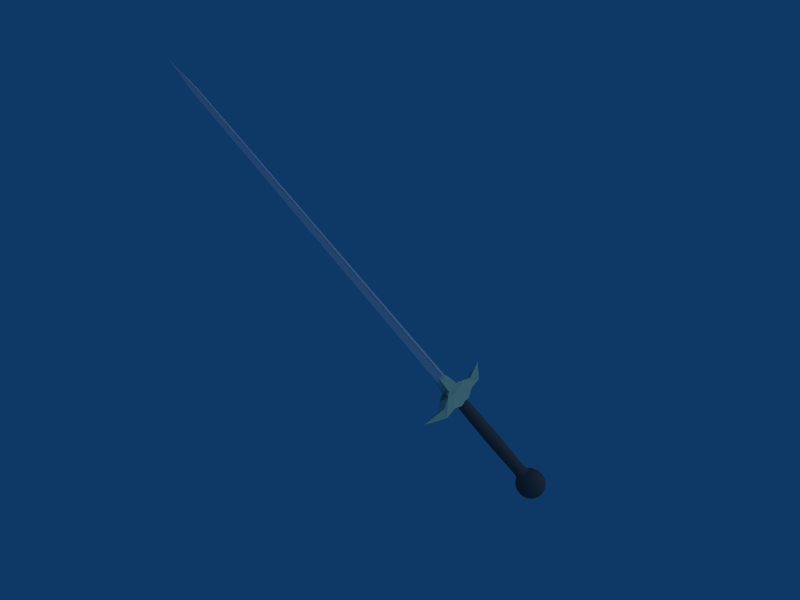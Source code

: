 # Source: Weapon_Sword.blend  (saved by Blender 2.37.0; exported with 4.5.12 LTS)
import bpy
from mathutils import Matrix  # noqa: F401  (used for matrix-valued properties, if any)

bpy.ops.wm.read_factory_settings(use_empty=True)
scene = bpy.context.scene
scene.name = 'Scene'

# ---- collections
col_collection_1 = bpy.data.collections.new('Collection 1'); scene.collection.children.link(col_collection_1)

# ---- materials (node trees are filled in below, after node groups)
mat_gold = bpy.data.materials.new('Gold')
mat_gold.alpha_threshold = 0.0
mat_gold.diffuse_color = (0.88, 0.89, 0.73, 1.0)
mat_gold.roughness = 0.5
mat_gold.line_color = (0.0, 0.0, 0.0, 1.0)
mat_leather = bpy.data.materials.new('Leather')
mat_leather.alpha_threshold = 0.0
mat_leather.preview_render_type = 'FLAT'
mat_leather.diffuse_color = (0.395, 0.3476, 0.3578, 1.0)
mat_leather.specular_color = (0.3099, 0.02073, 0.02073)
mat_leather.roughness = 0.5
mat_leather.line_color = (0.0, 0.0, 0.0, 1.0)
mat_material = bpy.data.materials.new('Material')
mat_material.alpha_threshold = 0.0
mat_material.preview_render_type = 'CUBE'
mat_material.diffuse_color = (0.8041, 0.796, 0.8583, 1.0)
mat_material.roughness = 0.5
mat_material.specular_intensity = 2.0
mat_material.line_color = (0.0, 0.0, 0.0, 1.0)

# ---- material node trees

# ---- world
world_world = bpy.data.worlds.new('World'); scene.world = world_world
world_world.color = (0.05656, 0.2208, 0.4)
world_world.use_sun_shadow = False
world_world.sun_shadow_jitter_overblur = 0.0
world_world.cycles.sampling_method = 'MANUAL'
world_world.cycles.sample_map_resolution = 256

# ---- cameras
cam_camera = bpy.data.cameras.new('Camera')
cam_camera.passepartout_alpha = 0.2
cam_camera.clip_end = 100.0
cam_camera.lens = 35.0
cam_camera.ortho_scale = 7.314
cam_camera.show_passepartout = False
cam_camera.show_safe_areas = True
cam_camera.dof.focus_distance = 0.0
cam_camera.dof.aperture_fstop = 128.0

# ---- lights
light_lamp = bpy.data.lights.new('Lamp', 'SUN')
light_lamp.color = (0.9645, 0.9813, 0.91)
light_lamp.transmission_factor = 0.0
light_lamp.angle = 1.571
light_lamp.energy = 0.6
light_lamp.shadow_buffer_clip_start = 0.5
light_lamp.shadow_soft_size = 1.0
light_lamp.shadow_cascade_max_distance = 1000.0
light_lamp.cycles.use_multiple_importance_sampling = False
light_spot = bpy.data.lights.new('Spot', 'POINT')
light_spot.color = (0.9718, 0.8737, 0.8737)
light_spot.transmission_factor = 0.0
light_spot.cutoff_distance = 30.0
light_spot.energy = 85.0
light_spot.shadow_buffer_clip_start = 1.001
light_spot.shadow_soft_size = 1.0
light_spot.shadow_maximum_resolution = 0.006
light_spot.use_absolute_resolution = True
light_spot.cycles.use_multiple_importance_sampling = False

# ---- meshes
me_hilt = bpy.data.meshes.new('Hilt')
me_hilt.from_pydata([(3.487, -3.487, 2.902), (-7.837, -1.43, -3.487), (-6.651, 4.515, -3.487), (-7.837, -1.43, 3.487), (-6.651, 4.515, 3.487), (-6.651, 4.515, -3.487), (-7.837, -1.43, -3.487), (-7.837, -1.43, 3.487), (-6.651, 4.515, 3.487), (-15.11, -1.43, -3.487), (-12.35, 2.142, -2.643), (-15.11, -1.43, 3.487), (-12.35, 2.142, 2.643), (-24.84, 3.876, -8.954e-05), (-24.85, 3.876, -8.954e-05), (-9.491, -1.825, 1.109), (-9.491, -1.825, -1.109), (-9.491, -1.825, -1.109), (-9.491, -1.825, 1.109), (-11.81, -1.825, -1.109), (-11.81, -1.825, 1.109), (-6.651, 4.515, -3.487), (-3.487, 3.487, -3.487), (-3.487, -3.487, -2.902), (3.487, -3.487, -2.902), (3.487, 3.487, -3.487), (-3.487, 3.487, 3.487), (-3.487, -3.487, 2.902), (3.487, 3.487, 3.487), (7.837, -1.43, -3.487), (6.651, 4.515, -3.487), (7.837, -1.43, 3.487), (6.651, 4.515, 3.487), (6.651, 4.515, -3.487), (7.837, -1.43, -3.487), (7.837, -1.43, 3.487), (6.651, 4.515, 3.487), (15.11, -1.43, -3.487), (12.35, 2.142, -2.643), (15.11, -1.43, 3.487), (12.35, 2.142, 2.643), (24.84, 3.876, -9.075e-05), (24.85, 3.876, -9.075e-05), (9.491, -1.825, 1.109), (9.491, -1.825, -1.109), (9.491, -1.825, -1.109), (9.491, -1.825, 1.109), (11.81, -1.825, -1.109), (11.81, -1.825, 1.109), (6.651, 4.515, -3.487), (-4.522, 6.096, -1.873), (-4.522, 6.096, 1.873), (-4.522, 6.096, -1.873), (-4.522, 6.096, 1.873), (-3.487, 5.78, -2.755), (3.487, 5.78, -2.755), (-3.487, 5.78, 2.755), (3.487, 5.78, 2.755), (4.522, 6.096, -1.873), (4.522, 6.096, 1.873), (4.522, 6.096, -1.873), (4.522, 6.096, 1.873), (-2.407, 11.87, -1.902), (2.407, 11.87, -1.902), (2.407, 11.87, 1.902), (-2.407, 11.87, 1.902), (-6.101e-07, 16.22, -6.868e-07)], [], [(27, 0, 28, 26), (24, 0, 27, 23), (23, 27, 26, 22), (28, 25, 22, 26), (23, 22, 2, 1), (26, 27, 3, 4), (27, 23, 1, 3), (22, 26, 4, 2), (1, 2, 5, 6), (4, 3, 7, 8), (3, 1, 6, 7), (2, 4, 8, 5), (6, 5, 10, 9), (8, 7, 11, 12), (7, 6, 9, 11), (5, 8, 12, 10), (9, 10, 13, 14), (12, 11, 14, 13), (11, 9, 14), (10, 12, 13), (1, 3, 15, 16), (6, 1, 16, 17), (3, 7, 18, 15), (6, 7, 18, 17), (9, 6, 17, 19), (7, 11, 20, 18), (11, 9, 19, 20), (22, 23, 24, 25), (24, 0, 28, 25), (24, 25, 30, 29), (28, 0, 31, 32), (0, 24, 29, 31), (25, 28, 32, 30), (29, 30, 33, 34), (32, 31, 35, 36), (31, 29, 34, 35), (30, 32, 36, 33), (34, 33, 38, 37), (36, 35, 39, 40), (35, 34, 37, 39), (33, 36, 40, 38), (37, 38, 41, 42), (40, 39, 42, 41), (39, 37, 42), (38, 40, 41), (29, 31, 43, 44), (34, 29, 44, 45), (31, 35, 46, 43), (34, 35, 46, 45), (37, 34, 45, 47), (35, 39, 48, 46), (39, 37, 47, 48), (4, 2, 50, 51), (2, 5, 52, 50), (8, 4, 51, 53), (5, 8, 53, 52), (22, 25, 55, 54), (28, 26, 56, 57), (26, 22, 54, 56), (28, 25, 55, 57), (25, 30, 58, 55), (32, 28, 57, 59), (32, 30, 58, 59), (30, 33, 60, 58), (36, 32, 59, 61), (33, 36, 61, 60), (4, 26, 56, 51), (22, 2, 50, 54), (54, 55, 63, 62), (57, 56, 65, 64), (56, 54, 62, 65), (57, 55, 63, 64), (62, 63, 66), (64, 65, 66), (65, 62, 66), (64, 63, 66)])
me_hilt.materials.append(mat_gold)
me_hilt.use_remesh_preserve_volume = False
me_hilt.use_remesh_preserve_attributes = False
me_hilt.use_mirror_vertex_groups = False
me_hilt.update()
me_sphere = bpy.data.meshes.new('Sphere')
me_sphere.from_pydata([(0.2549, 0.1056, -1.387), (0.5, 0.2071, -1.307), (0.7259, 0.3007, -1.176), (0.9239, 0.3827, -1.0), (1.086, 0.45, -0.7857), (1.207, 0.5, -0.5412), (1.281, 0.5308, -0.2759), (1.307, 0.5412, 1.415e-07), (1.281, 0.5308, 0.2759), (1.207, 0.5, 0.5412), (1.086, 0.45, 0.7857), (0.9239, 0.3827, 1.0), (0.7259, 0.3007, 1.176), (0.5, 0.2071, 1.307), (0.3827, 0.3827, 1.307), (0.5556, 0.5556, 1.176), (0.7071, 0.7071, 1.0), (0.8315, 0.8315, 0.7857), (0.9239, 0.9239, 0.5412), (0.9808, 0.9808, 0.2759), (1.0, 1.0, 1.605e-07), (0.9808, 0.9808, -0.2759), (0.9239, 0.9239, -0.5412), (0.8315, 0.8315, -0.7857), (0.7071, 0.7071, -1.0), (0.5556, 0.5556, -1.176), (0.3827, 0.3827, -1.307), (0.1951, 0.1951, -1.387), (-1.763e-07, -3.674e-07, -1.414), (0.1056, 0.2549, -1.387), (0.2071, 0.5, -1.307), (0.3007, 0.7259, -1.176), (0.3827, 0.9239, -1.0), (0.45, 1.086, -0.7857), (0.5, 1.207, -0.5412), (0.5308, 1.281, -0.2759), (0.5412, 1.307, 1.731e-07), (0.5308, 1.281, 0.2759), (0.5, 1.207, 0.5412), (0.45, 1.086, 0.7857), (0.3827, 0.9239, 1.0), (0.3007, 0.7259, 1.176), (0.2071, 0.5, 1.307), (-2.527e-09, 0.5412, 1.307), (-5.183e-09, 0.7857, 1.176), (-3.226e-08, 1.0, 1.0), (-6.186e-08, 1.176, 0.7857), (1.135e-08, 1.307, 0.5412), (2.052e-08, 1.387, 0.2759), (-3.995e-08, 1.414, 1.776e-07), (-1.565e-08, 1.387, -0.2759), (2.08e-08, 1.307, -0.5412), (-6.186e-08, 1.176, -0.7857), (-3.226e-08, 1.0, -1.0), (-9.907e-09, 0.7857, -1.176), (-2.142e-08, 0.5412, -1.307), (-3.659e-09, 0.2759, -1.387), (-0.1056, 0.2549, -1.387), (-0.2071, 0.5, -1.307), (-0.3007, 0.7259, -1.176), (-0.3827, 0.9239, -1.0), (-0.45, 1.086, -0.7857), (-0.5, 1.207, -0.5412), (-0.5308, 1.281, -0.2759), (-0.5412, 1.307, 1.731e-07), (-0.5308, 1.281, 0.2759), (-0.5, 1.207, 0.5412), (-0.45, 1.086, 0.7857), (-0.3827, 0.9239, 1.0), (-0.3007, 0.7259, 1.176), (-0.2071, 0.5, 1.307), (-0.3827, 0.3827, 1.307), (-0.5556, 0.5556, 1.176), (-0.7071, 0.7071, 1.0), (-0.8315, 0.8315, 0.7857), (-0.9239, 0.9239, 0.5412), (-0.9808, 0.9808, 0.2759), (-1.0, 1.0, 1.605e-07), (-0.9808, 0.9808, -0.2759), (-0.9239, 0.9239, -0.5412), (-0.8315, 0.8315, -0.7857), (-0.7071, 0.7071, -1.0), (-0.5556, 0.5556, -1.176), (-0.3827, 0.3827, -1.307), (-0.1951, 0.1951, -1.387), (-0.2549, 0.1056, -1.387), (-0.5, 0.2071, -1.307), (-0.7259, 0.3007, -1.176), (-0.9239, 0.3827, -1.0), (-1.086, 0.45, -0.7857), (-1.207, 0.5, -0.5412), (-1.281, 0.5308, -0.2759), (-1.307, 0.5412, 1.415e-07), (-1.281, 0.5308, 0.2759), (-1.207, 0.5, 0.5412), (-1.086, 0.45, 0.7857), (-0.9239, 0.3827, 1.0), (-0.7259, 0.3007, 1.176), (-0.5, 0.2071, 1.307), (-0.5412, -6.117e-08, 1.307), (-0.7857, -5.843e-08, 1.176), (-1.0, -5.544e-08, 1.0), (-1.176, -1.313e-07, 0.7857), (-1.307, 7.102e-09, 0.5412), (-1.387, -3.176e-10, 0.2759), (-1.414, -1.045e-07, 1.192e-07), (-1.387, -4.268e-09, -0.2759), (-1.307, 3.369e-08, -0.5412), (-1.176, -6.642e-08, -0.7857), (-1.0, 2.71e-08, -1.0), (-0.7857, 5.671e-08, -1.176), (-0.5412, 3.014e-08, -1.307), (-0.2759, 4.434e-08, -1.387), (-0.2549, -0.1056, -1.387), (-0.5, -0.2071, -1.307), (-0.7259, -0.3007, -1.176), (-0.9239, -0.3827, -1.0), (-1.086, -0.45, -0.7857), (-1.207, -0.5, -0.5412), (-1.281, -0.5308, -0.2759), (-1.307, -0.5412, 9.687e-08), (-1.281, -0.5308, 0.2759), (-1.207, -0.5, 0.5412), (-1.086, -0.45, 0.7857), (-0.9239, -0.3827, 1.0), (-0.7259, -0.3007, 1.176), (-0.5, -0.2071, 1.307), (-0.3827, -0.3827, 1.307), (-0.5556, -0.5556, 1.176), (-0.7071, -0.7071, 1.0), (-0.8315, -0.8315, 0.7857), (-0.9239, -0.9239, 0.5412), (-0.9808, -0.9808, 0.2759), (-1.0, -1.0, 7.794e-08), (-0.9808, -0.9808, -0.2759), (-0.9239, -0.9239, -0.5412), (-0.8315, -0.8315, -0.7857), (-0.7071, -0.7071, -1.0), (-0.5556, -0.5556, -1.176), (-0.3827, -0.3827, -1.307), (-0.1951, -0.1951, -1.387), (-0.1056, -0.2549, -1.387), (-0.2071, -0.5, -1.307), (-0.3007, -0.7259, -1.176), (-0.3827, -0.9239, -1.0), (-0.45, -1.086, -0.7857), (-0.5, -1.207, -0.5412), (-0.5308, -1.281, -0.2759), (-0.5412, -1.307, 6.529e-08), (-0.5308, -1.281, 0.2759), (-0.5, -1.207, 0.5412), (-0.45, -1.086, 0.7857), (-0.3827, -0.9239, 1.0), (-0.3007, -0.7259, 1.176), (-0.2071, -0.5, 1.307), (-1.792e-09, -0.5412, 1.307), (-8.178e-09, -0.7857, 1.176), (5.115e-08, -1.0, 1.0), (1.177e-07, -1.176, 0.7857), (7.545e-09, -1.307, 0.5412), (-1.62e-09, -1.387, 0.2759), (1.139e-07, -1.414, 6.085e-08), (1.565e-08, -1.387, -0.2759), (-2.944e-08, -1.307, -0.5412), (1.177e-07, -1.176, -0.7857), (5.115e-08, -1.0, -1.0), (5.161e-08, -0.7857, -1.176), (4.228e-08, -0.5412, -1.307), (2.215e-08, -0.2759, -1.387), (0.1056, -0.2549, -1.387), (0.2071, -0.5, -1.307), (0.3007, -0.7259, -1.176), (0.3827, -0.9239, -1.0), (0.45, -1.086, -0.7857), (0.5, -1.207, -0.5412), (0.5308, -1.281, -0.2759), (0.5412, -1.307, 6.529e-08), (0.5308, -1.281, 0.2759), (0.5, -1.207, 0.5412), (0.45, -1.086, 0.7857), (0.3827, -0.9239, 1.0), (0.3007, -0.7259, 1.176), (0.2071, -0.5, 1.307), (0.3827, -0.3827, 1.307), (0.5556, -0.5556, 1.176), (0.7071, -0.7071, 1.0), (0.8315, -0.8315, 0.7857), (0.9239, -0.9239, 0.5412), (0.9808, -0.9808, 0.2759), (1.0, -1.0, 7.794e-08), (0.9808, -0.9808, -0.2759), (0.9239, -0.9239, -0.5412), (0.8315, -0.8315, -0.7857), (0.7071, -0.7071, -1.0), (0.5556, -0.5556, -1.176), (0.3827, -0.3827, -1.307), (0.1951, -0.1951, -1.387), (0.2549, -0.1056, -1.387), (0.5, -0.2071, -1.307), (0.7259, -0.3007, -1.176), (0.9239, -0.3827, -1.0), (1.086, -0.45, -0.7857), (1.207, -0.5, -0.5412), (1.281, -0.5308, -0.2759), (1.307, -0.5412, 9.687e-08), (1.281, -0.5308, 0.2759), (1.207, -0.5, 0.5412), (1.086, -0.45, 0.7857), (0.9239, -0.3827, 1.0), (0.7259, -0.3007, 1.176), (0.5, -0.2071, 1.307), (0.5412, -5.099e-08, 1.307), (0.7857, 3.085e-09, 1.176), (1.0, 1.933e-08, 1.0), (1.176, 7.667e-08, 0.7857), (1.307, -2.343e-08, 0.5412), (1.387, 5.89e-09, 0.2759), (1.414, 1.234e-07, 1.192e-07), (1.387, 2.704e-08, -0.2759), (1.307, 2.988e-08, -0.5412), (1.176, 1.415e-07, -0.7857), (1.0, 1.019e-07, -1.0), (0.7857, 1.324e-07, -1.176), (0.5412, 1.147e-07, -1.307), (0.2759, 8.864e-08, -1.387), (0.6024, 0.2781, 4.235), (0.6521, 0.02857, 4.235), (0.4611, 0.4896, 4.235), (0.2495, 0.631, 4.235), (-3.733e-10, 0.6806, 4.235), (-0.2495, 0.631, 4.235), (-0.4611, 0.4896, 4.235), (-0.6024, 0.2781, 4.235), (-0.6521, 0.02857, 4.235), (-0.6024, -0.221, 4.235), (-0.4611, -0.4325, 4.235), (-0.2495, -0.5738, 4.235), (5.115e-10, -0.6235, 4.235), (0.2495, -0.5738, 4.235), (0.4611, -0.4325, 4.235), (0.6024, -0.221, 4.235), (0.6521, 0.05451, 6.893), (0.6024, 0.304, 6.893), (0.4611, 0.5156, 6.893), (0.2495, 0.6569, 6.893), (-3.733e-10, 0.7066, 6.893), (-0.2495, 0.6569, 6.893), (-0.4611, 0.5156, 6.893), (-0.6024, 0.304, 6.893), (-0.6521, 0.05451, 6.893), (-0.6024, -0.195, 6.893), (-0.4611, -0.4066, 6.893), (-0.2495, -0.5479, 6.893), (5.115e-10, -0.5975, 6.893), (0.2495, -0.5479, 6.893), (0.4611, -0.4066, 6.893), (0.6024, -0.195, 6.893), (0.5271, 0.3032, 10.0), (0.5705, 0.08484, 10.0), (0.4034, 0.4882, 10.0), (0.2183, 0.6119, 10.0), (-1.259e-09, 0.6553, 10.0), (-0.2183, 0.6119, 10.0), (-0.4034, 0.4882, 10.0), (-0.5271, 0.3032, 10.0), (-0.5705, 0.08484, 10.0), (-0.5271, -0.1335, 10.0), (-0.4034, -0.3186, 10.0), (-0.2183, -0.4422, 10.0), (-4.844e-10, -0.4857, 10.0), (0.2183, -0.4422, 10.0), (0.4034, -0.3186, 10.0), (0.5271, -0.1335, 10.0)], [], [(28, 0, 224), (224, 0, 1, 223), (223, 1, 2, 222), (222, 2, 3, 221), (221, 3, 4, 220), (220, 4, 5, 219), (219, 5, 6, 218), (218, 6, 7, 217), (217, 7, 8, 216), (216, 8, 9, 215), (215, 9, 10, 214), (214, 10, 11, 213), (213, 11, 12, 212), (212, 12, 13, 211), (13, 12, 15, 14), (12, 11, 16, 15), (11, 10, 17, 16), (10, 9, 18, 17), (9, 8, 19, 18), (8, 7, 20, 19), (7, 6, 21, 20), (6, 5, 22, 21), (5, 4, 23, 22), (4, 3, 24, 23), (3, 2, 25, 24), (2, 1, 26, 25), (1, 0, 27, 26), (0, 28, 27), (28, 29, 27), (27, 29, 30, 26), (26, 30, 31, 25), (25, 31, 32, 24), (24, 32, 33, 23), (23, 33, 34, 22), (22, 34, 35, 21), (21, 35, 36, 20), (20, 36, 37, 19), (19, 37, 38, 18), (18, 38, 39, 17), (17, 39, 40, 16), (16, 40, 41, 15), (15, 41, 42, 14), (42, 41, 44, 43), (41, 40, 45, 44), (40, 39, 46, 45), (39, 38, 47, 46), (38, 37, 48, 47), (37, 36, 49, 48), (36, 35, 50, 49), (35, 34, 51, 50), (34, 33, 52, 51), (33, 32, 53, 52), (32, 31, 54, 53), (31, 30, 55, 54), (30, 29, 56, 55), (29, 28, 56), (28, 57, 56), (56, 57, 58, 55), (55, 58, 59, 54), (54, 59, 60, 53), (53, 60, 61, 52), (52, 61, 62, 51), (51, 62, 63, 50), (50, 63, 64, 49), (49, 64, 65, 48), (48, 65, 66, 47), (47, 66, 67, 46), (46, 67, 68, 45), (45, 68, 69, 44), (44, 69, 70, 43), (70, 69, 72, 71), (69, 68, 73, 72), (68, 67, 74, 73), (67, 66, 75, 74), (66, 65, 76, 75), (65, 64, 77, 76), (64, 63, 78, 77), (63, 62, 79, 78), (62, 61, 80, 79), (61, 60, 81, 80), (60, 59, 82, 81), (59, 58, 83, 82), (58, 57, 84, 83), (57, 28, 84), (28, 85, 84), (84, 85, 86, 83), (83, 86, 87, 82), (82, 87, 88, 81), (81, 88, 89, 80), (80, 89, 90, 79), (79, 90, 91, 78), (78, 91, 92, 77), (77, 92, 93, 76), (76, 93, 94, 75), (75, 94, 95, 74), (74, 95, 96, 73), (73, 96, 97, 72), (72, 97, 98, 71), (98, 97, 100, 99), (97, 96, 101, 100), (96, 95, 102, 101), (95, 94, 103, 102), (94, 93, 104, 103), (93, 92, 105, 104), (92, 91, 106, 105), (91, 90, 107, 106), (90, 89, 108, 107), (89, 88, 109, 108), (88, 87, 110, 109), (87, 86, 111, 110), (86, 85, 112, 111), (85, 28, 112), (28, 113, 112), (112, 113, 114, 111), (111, 114, 115, 110), (110, 115, 116, 109), (109, 116, 117, 108), (108, 117, 118, 107), (107, 118, 119, 106), (106, 119, 120, 105), (105, 120, 121, 104), (104, 121, 122, 103), (103, 122, 123, 102), (102, 123, 124, 101), (101, 124, 125, 100), (100, 125, 126, 99), (126, 125, 128, 127), (125, 124, 129, 128), (124, 123, 130, 129), (123, 122, 131, 130), (122, 121, 132, 131), (121, 120, 133, 132), (120, 119, 134, 133), (119, 118, 135, 134), (118, 117, 136, 135), (117, 116, 137, 136), (116, 115, 138, 137), (115, 114, 139, 138), (114, 113, 140, 139), (113, 28, 140), (28, 141, 140), (140, 141, 142, 139), (139, 142, 143, 138), (138, 143, 144, 137), (137, 144, 145, 136), (136, 145, 146, 135), (135, 146, 147, 134), (134, 147, 148, 133), (133, 148, 149, 132), (132, 149, 150, 131), (131, 150, 151, 130), (130, 151, 152, 129), (129, 152, 153, 128), (128, 153, 154, 127), (154, 153, 156, 155), (153, 152, 157, 156), (152, 151, 158, 157), (151, 150, 159, 158), (150, 149, 160, 159), (149, 148, 161, 160), (148, 147, 162, 161), (147, 146, 163, 162), (146, 145, 164, 163), (145, 144, 165, 164), (144, 143, 166, 165), (143, 142, 167, 166), (142, 141, 168, 167), (141, 28, 168), (28, 169, 168), (168, 169, 170, 167), (167, 170, 171, 166), (166, 171, 172, 165), (165, 172, 173, 164), (164, 173, 174, 163), (163, 174, 175, 162), (162, 175, 176, 161), (161, 176, 177, 160), (160, 177, 178, 159), (159, 178, 179, 158), (158, 179, 180, 157), (157, 180, 181, 156), (156, 181, 182, 155), (182, 181, 184, 183), (181, 180, 185, 184), (180, 179, 186, 185), (179, 178, 187, 186), (178, 177, 188, 187), (177, 176, 189, 188), (176, 175, 190, 189), (175, 174, 191, 190), (174, 173, 192, 191), (173, 172, 193, 192), (172, 171, 194, 193), (171, 170, 195, 194), (170, 169, 196, 195), (169, 28, 196), (28, 197, 196), (196, 197, 198, 195), (195, 198, 199, 194), (194, 199, 200, 193), (193, 200, 201, 192), (192, 201, 202, 191), (191, 202, 203, 190), (190, 203, 204, 189), (189, 204, 205, 188), (188, 205, 206, 187), (187, 206, 207, 186), (186, 207, 208, 185), (185, 208, 209, 184), (184, 209, 210, 183), (210, 209, 212, 211), (209, 208, 213, 212), (208, 207, 214, 213), (207, 206, 215, 214), (206, 205, 216, 215), (205, 204, 217, 216), (204, 203, 218, 217), (203, 202, 219, 218), (202, 201, 220, 219), (201, 200, 221, 220), (200, 199, 222, 221), (199, 198, 223, 222), (198, 197, 224, 223), (197, 28, 224), (211, 13, 225, 226), (13, 14, 227, 225), (14, 42, 228, 227), (42, 43, 229, 228), (43, 70, 230, 229), (70, 71, 231, 230), (71, 98, 232, 231), (98, 99, 233, 232), (99, 126, 234, 233), (126, 127, 235, 234), (127, 154, 236, 235), (154, 155, 237, 236), (155, 182, 238, 237), (182, 183, 239, 238), (183, 210, 240, 239), (210, 211, 226, 240), (226, 225, 242, 241), (225, 227, 243, 242), (227, 228, 244, 243), (228, 229, 245, 244), (229, 230, 246, 245), (230, 231, 247, 246), (231, 232, 248, 247), (232, 233, 249, 248), (233, 234, 250, 249), (234, 235, 251, 250), (235, 236, 252, 251), (236, 237, 253, 252), (237, 238, 254, 253), (238, 239, 255, 254), (239, 240, 256, 255), (240, 226, 241, 256), (241, 242, 257, 258), (242, 243, 259, 257), (243, 244, 260, 259), (244, 245, 261, 260), (245, 246, 262, 261), (246, 247, 263, 262), (247, 248, 264, 263), (248, 249, 265, 264), (249, 250, 266, 265), (250, 251, 267, 266), (251, 252, 268, 267), (252, 253, 269, 268), (253, 254, 270, 269), (254, 255, 271, 270), (255, 256, 272, 271), (256, 241, 258, 272)])
me_sphere.materials.append(mat_leather)
me_sphere.use_remesh_preserve_volume = False
me_sphere.use_remesh_preserve_attributes = False
me_sphere.use_mirror_vertex_groups = False
me_sphere.update()
me_metal = bpy.data.meshes.new('Metal')
me_metal.from_pydata([(3.861, 0.2344, 0.0), (8.931, -0.7713, 0.0), (3.861, -1.766, 0.0), (2.861, -1.266, 0.0), (1.861, -1.766, 0.0), (-3.209, -0.7713, 0.0), (1.861, 0.2344, 0.0), (2.861, -0.364, 0.0), (6.279, -0.7748, 100.0), (3.424, -0.2085, 100.0), (3.424, -1.335, 100.0), (2.861, -1.053, 100.0), (2.298, -1.335, 100.0), (-0.5568, -0.7748, 100.0), (2.298, -0.2085, 100.0), (2.861, -0.5454, 100.0), (2.861, -0.7793, 110.0)], [], [(1, 0, 9, 8), (2, 1, 8, 10), (3, 2, 10, 11), (4, 3, 11, 12), (5, 4, 12, 13), (6, 5, 13, 14), (7, 6, 14, 15), (0, 7, 15, 9), (8, 9, 16), (10, 8, 16), (11, 10, 16), (12, 11, 16), (13, 12, 16), (14, 13, 16), (15, 14, 16), (9, 15, 16)])
me_metal.materials.append(mat_material)
me_metal.use_remesh_preserve_volume = False
me_metal.use_remesh_preserve_attributes = False
me_metal.use_mirror_vertex_groups = False
me_metal.update()

# ---- objects
ob_lamp_001 = bpy.data.objects.new('Lamp.001', light_lamp)
ob_cube_001 = bpy.data.objects.new('Cube.001', me_hilt)
ob_sphere = bpy.data.objects.new('Sphere', me_sphere)
ob_circle = bpy.data.objects.new('Circle', me_metal)
ob_lamp = bpy.data.objects.new('Lamp', light_spot)
ob_camera = bpy.data.objects.new('Camera', cam_camera)

# ---- transforms, parenting, visibility, modifiers, constraints
ob_lamp_001.location = (-5.421, -9.567, 12.78)
ob_lamp_001.rotation_euler = (0.9589, 0.5026, 1.828)
ob_lamp_001.lock_rotations_4d = False
ob_lamp_001.empty_display_type = 'ARROWS'
ob_lamp_001.color = (0.0, 0.0, 0.0, 1.0)
ob_lamp_001.lineart.crease_threshold = 0.0
ob_cube_001.location = (-3.729, -1.68, -3.606)
ob_cube_001.rotation_euler = (0.7876, -0.09353, 1.697)
ob_cube_001.scale = (0.05289, 0.05289, 0.05289)
ob_cube_001.lock_rotations_4d = False
ob_cube_001.empty_display_type = 'ARROWS'
ob_cube_001.color = (0.0, 0.0, 0.0, 1.0)
ob_cube_001.lineart.crease_threshold = 0.0
_m = ob_cube_001.modifiers.new('Subdivision', 'SUBSURF')
_m.show_render = False
_m.uv_smooth = 'NONE'
_m.quality = 1
_m.render_levels = 1
ob_sphere.location = (-1.679, -1.225, -5.678)
ob_sphere.rotation_euler = (-0.7734, -0.09353, 1.697)
ob_sphere.scale = (0.2773, 0.2773, 0.2773)
ob_sphere.lock_rotations_4d = False
ob_sphere.empty_display_type = 'ARROWS'
ob_sphere.color = (0.0, 0.0, 0.0, 1.0)
ob_sphere.lineart.crease_threshold = 0.0
_m = ob_sphere.modifiers.new('Subdivision', 'SUBSURF')
_m.uv_smooth = 'NONE'
_m.quality = 2
_m.levels = 3
ob_circle.location = (-3.985, -1.809, -3.443)
ob_circle.rotation_euler = (-0.7832, -0.09353, 1.697)
ob_circle.scale = (0.02828, 0.0971, 0.0971)
ob_circle.lock_rotations_4d = False
ob_circle.empty_display_type = 'ARROWS'
ob_circle.color = (0.0, 0.0, 0.0, 1.0)
ob_circle.lineart.crease_threshold = 0.0
ob_lamp.location = (3.425, -5.429, 4.256)
ob_lamp.rotation_euler = (3.81, 0.672, 2.696)
ob_lamp.lock_rotations_4d = False
ob_lamp.empty_display_type = 'ARROWS'
ob_lamp.color = (0.0, 0.0, 0.0, 0.0)
ob_lamp.lineart.crease_threshold = 0.0
ob_camera.location = (5.674, -13.7, 9.416)
ob_camera.rotation_euler = (0.9902, 0.03707, 0.728)
ob_camera.lock_rotations_4d = False
ob_camera.empty_display_type = 'ARROWS'
ob_camera.color = (0.0, 0.0, 0.0, 0.0)
ob_camera.display_type = 'WIRE'
ob_camera.lineart.crease_threshold = 0.0

# ---- collection membership
col_collection_1.objects.link(ob_lamp_001)
col_collection_1.objects.link(ob_cube_001)
col_collection_1.objects.link(ob_sphere)
col_collection_1.objects.link(ob_circle)
col_collection_1.objects.link(ob_lamp)
col_collection_1.objects.link(ob_camera)

# ---- scene / render settings (as saved in the file)
scene.camera = ob_camera
scene.frame_start = 1; scene.frame_end = 250; scene.frame_set(1)
scene.render.engine = 'BLENDER_EEVEE_NEXT'
scene.render.image_settings.file_format = 'JPEG'
scene.render.image_settings.color_mode = 'RGB'
scene.render.image_settings.compression = 90
scene.render.resolution_x = 800
scene.render.resolution_y = 600
scene.render.pixel_aspect_x = 100.0
scene.render.pixel_aspect_y = 100.0
scene.render.fps = 25
scene.render.dither_intensity = 0.0
scene.render.use_compositing = False
scene.render.use_sequencer = False
scene.render.bake_bias = 0.0
scene.render.use_stamp_time = False
scene.render.use_stamp_date = False
scene.render.use_stamp_frame = False
scene.render.use_stamp_camera = False
scene.render.use_stamp_scene = False
scene.render.use_stamp_filename = False
scene.render.use_stamp_render_time = False
scene.render.stamp_font_size = 0
scene.cycles.use_denoising = False
scene.cycles.samples = 10
scene.cycles.sampling_pattern = 'TABULATED_SOBOL'
scene.cycles.light_sampling_threshold = 0.0
scene.cycles.use_adaptive_sampling = False
scene.cycles.use_light_tree = False
scene.cycles.blur_glossy = 0.0
scene.cycles.volume_bounces = 1
scene.cycles.pixel_filter_type = 'GAUSSIAN'
scene.cycles.sample_clamp_indirect = 0.0
scene.view_settings.view_transform = 'Raw'
bpy.context.view_layer.update()
